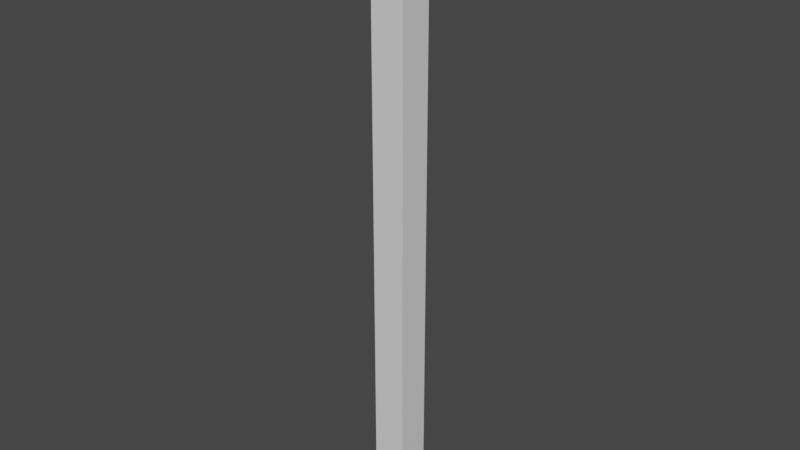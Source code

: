 # Source: longrectangle.blend  (saved by Blender 2.80.75; exported with 4.5.12 LTS)
import bpy
from mathutils import Matrix  # noqa: F401  (used for matrix-valued properties, if any)

bpy.ops.wm.read_factory_settings(use_empty=True)
scene = bpy.context.scene
scene.name = 'Scene'

# ---- collections
col_collection = bpy.data.collections.new('Collection'); scene.collection.children.link(col_collection)

# ---- materials (node trees are filled in below, after node groups)
mat_material = bpy.data.materials.new('Material')
mat_material.alpha_threshold = 0.0
mat_material.use_transparent_shadow = False
mat_material.line_color = (0.0, 0.0, 0.0, 1.0)

# ---- material node trees
mat_material.use_nodes = True; mat_material.node_tree.nodes.clear()
_N = mat_material.node_tree.nodes; _L = mat_material.node_tree.links
n0 = _N.new('ShaderNodeOutputMaterial'); n0.name = 'Material Output'; n0.location = (300, 300)
n1 = _N.new('ShaderNodeBsdfPrincipled'); n1.name = 'Principled BSDF'; n1.location = (10, 300)
n1.distribution = 'GGX'
n1.subsurface_method = 'BURLEY'
n1.inputs[2].default_value = 0.4
n1.inputs[3].default_value = 1.45
n1.inputs[27].default_value = (0.0, 0.0, 0.0, 1.0)
n1.inputs[28].default_value = 1.0
_L.new(n1.outputs[0], n0.inputs[0])
n0.is_active_output = True

# ---- world
world_world = bpy.data.worlds.new('World'); scene.world = world_world
world_world.use_nodes = True; world_world.node_tree.nodes.clear()
_N = world_world.node_tree.nodes; _L = world_world.node_tree.links
n0 = _N.new('ShaderNodeOutputWorld'); n0.name = 'World Output'; n0.location = (300, 300)
n1 = _N.new('ShaderNodeBackground'); n1.name = 'Background'; n1.location = (10, 300)
n1.inputs[0].default_value = (0.05088, 0.05088, 0.05088, 1.0)
_L.new(n1.outputs[0], n0.inputs[0])
n0.is_active_output = True
world_world.color = (0.05088, 0.05088, 0.05088)
world_world.use_sun_shadow = False
world_world.sun_shadow_jitter_overblur = 0.0

# ---- meshes
me_cube = bpy.data.meshes.new('Cube')
me_cube.from_pydata([(1.0, 1.0, 18.34), (1.0, 1.0, -18.34), (1.0, -1.0, 18.34), (1.0, -1.0, -18.34), (-1.0, 1.0, 18.34), (-1.0, 1.0, -18.34), (-1.0, -1.0, 18.34), (-1.0, -1.0, -18.34), (1.0, 1.0, 17.78), (1.0, 1.0, 17.21), (1.0, 1.0, 16.65), (1.0, 1.0, 16.08), (1.0, 1.0, 15.52), (1.0, 1.0, 14.95), (1.0, 1.0, 14.39), (1.0, 1.0, 13.83), (1.0, 1.0, 13.26), (1.0, 1.0, 12.7), (1.0, 1.0, 12.13), (1.0, 1.0, 11.57), (1.0, 1.0, 11.0), (1.0, 1.0, 10.44), (1.0, 1.0, 9.875), (1.0, 1.0, 9.311), (1.0, 1.0, 8.747), (1.0, 1.0, 8.182), (1.0, 1.0, 7.618), (1.0, 1.0, 7.054), (1.0, 1.0, 6.489), (1.0, 1.0, 5.925), (1.0, 1.0, 5.361), (1.0, 1.0, 4.797), (1.0, 1.0, 4.232), (1.0, 1.0, 3.668), (1.0, 1.0, 3.104), (1.0, 1.0, 2.539), (1.0, 1.0, 1.975), (1.0, 1.0, 1.411), (1.0, 1.0, 0.8464), (1.0, 1.0, 0.2821), (1.0, 1.0, -0.2821), (1.0, 1.0, -0.8464), (1.0, 1.0, -1.411), (1.0, 1.0, -1.975), (1.0, 1.0, -2.539), (1.0, 1.0, -3.104), (1.0, 1.0, -3.668), (1.0, 1.0, -4.232), (1.0, 1.0, -4.797), (1.0, 1.0, -5.361), (1.0, 1.0, -5.925), (1.0, 1.0, -6.489), (1.0, 1.0, -7.054), (1.0, 1.0, -7.618), (1.0, 1.0, -8.182), (1.0, 1.0, -8.747), (1.0, 1.0, -9.311), (1.0, 1.0, -9.875), (1.0, 1.0, -10.44), (1.0, 1.0, -11.0), (1.0, 1.0, -11.57), (1.0, 1.0, -12.13), (1.0, 1.0, -12.7), (1.0, 1.0, -13.26), (1.0, 1.0, -13.83), (1.0, 1.0, -14.39), (1.0, 1.0, -14.95), (1.0, 1.0, -15.52), (1.0, 1.0, -16.08), (1.0, 1.0, -16.65), (1.0, 1.0, -17.21), (1.0, 1.0, -17.78), (-1.0, -1.0, -17.78), (-1.0, -1.0, -17.21), (-1.0, -1.0, -16.65), (-1.0, -1.0, -16.08), (-1.0, -1.0, -15.52), (-1.0, -1.0, -14.95), (-1.0, -1.0, -14.39), (-1.0, -1.0, -13.83), (-1.0, -1.0, -13.26), (-1.0, -1.0, -12.7), (-1.0, -1.0, -12.13), (-1.0, -1.0, -11.57), (-1.0, -1.0, -11.0), (-1.0, -1.0, -10.44), (-1.0, -1.0, -9.875), (-1.0, -1.0, -9.311), (-1.0, -1.0, -8.747), (-1.0, -1.0, -8.182), (-1.0, -1.0, -7.618), (-1.0, -1.0, -7.054), (-1.0, -1.0, -6.489), (-1.0, -1.0, -5.925), (-1.0, -1.0, -5.361), (-1.0, -1.0, -4.797), (-1.0, -1.0, -4.232), (-1.0, -1.0, -3.668), (-1.0, -1.0, -3.104), (-1.0, -1.0, -2.539), (-1.0, -1.0, -1.975), (-1.0, -1.0, -1.411), (-1.0, -1.0, -0.8464), (-1.0, -1.0, -0.2821), (-1.0, -1.0, 0.2821), (-1.0, -1.0, 0.8464), (-1.0, -1.0, 1.411), (-1.0, -1.0, 1.975), (-1.0, -1.0, 2.539), (-1.0, -1.0, 3.104), (-1.0, -1.0, 3.668), (-1.0, -1.0, 4.232), (-1.0, -1.0, 4.797), (-1.0, -1.0, 5.361), (-1.0, -1.0, 5.925), (-1.0, -1.0, 6.489), (-1.0, -1.0, 7.054), (-1.0, -1.0, 7.618), (-1.0, -1.0, 8.182), (-1.0, -1.0, 8.747), (-1.0, -1.0, 9.311), (-1.0, -1.0, 9.875), (-1.0, -1.0, 10.44), (-1.0, -1.0, 11.0), (-1.0, -1.0, 11.57), (-1.0, -1.0, 12.13), (-1.0, -1.0, 12.7), (-1.0, -1.0, 13.26), (-1.0, -1.0, 13.83), (-1.0, -1.0, 14.39), (-1.0, -1.0, 14.95), (-1.0, -1.0, 15.52), (-1.0, -1.0, 16.08), (-1.0, -1.0, 16.65), (-1.0, -1.0, 17.21), (-1.0, -1.0, 17.78), (1.0, -1.0, 17.78), (1.0, -1.0, 17.21), (1.0, -1.0, 16.65), (1.0, -1.0, 16.08), (1.0, -1.0, 15.52), (1.0, -1.0, 14.95), (1.0, -1.0, 14.39), (1.0, -1.0, 13.83), (1.0, -1.0, 13.26), (1.0, -1.0, 12.7), (1.0, -1.0, 12.13), (1.0, -1.0, 11.57), (1.0, -1.0, 11.0), (1.0, -1.0, 10.44), (1.0, -1.0, 9.875), (1.0, -1.0, 9.311), (1.0, -1.0, 8.747), (1.0, -1.0, 8.182), (1.0, -1.0, 7.618), (1.0, -1.0, 7.054), (1.0, -1.0, 6.489), (1.0, -1.0, 5.925), (1.0, -1.0, 5.361), (1.0, -1.0, 4.797), (1.0, -1.0, 4.232), (1.0, -1.0, 3.668), (1.0, -1.0, 3.104), (1.0, -1.0, 2.539), (1.0, -1.0, 1.975), (1.0, -1.0, 1.411), (1.0, -1.0, 0.8464), (1.0, -1.0, 0.2821), (1.0, -1.0, -0.2821), (1.0, -1.0, -0.8464), (1.0, -1.0, -1.411), (1.0, -1.0, -1.975), (1.0, -1.0, -2.539), (1.0, -1.0, -3.104), (1.0, -1.0, -3.668), (1.0, -1.0, -4.232), (1.0, -1.0, -4.797), (1.0, -1.0, -5.361), (1.0, -1.0, -5.925), (1.0, -1.0, -6.489), (1.0, -1.0, -7.054), (1.0, -1.0, -7.618), (1.0, -1.0, -8.182), (1.0, -1.0, -8.747), (1.0, -1.0, -9.311), (1.0, -1.0, -9.875), (1.0, -1.0, -10.44), (1.0, -1.0, -11.0), (1.0, -1.0, -11.57), (1.0, -1.0, -12.13), (1.0, -1.0, -12.7), (1.0, -1.0, -13.26), (1.0, -1.0, -13.83), (1.0, -1.0, -14.39), (1.0, -1.0, -14.95), (1.0, -1.0, -15.52), (1.0, -1.0, -16.08), (1.0, -1.0, -16.65), (1.0, -1.0, -17.21), (1.0, -1.0, -17.78), (-1.0, 1.0, 17.78), (-1.0, 1.0, 17.21), (-1.0, 1.0, 16.65), (-1.0, 1.0, 16.08), (-1.0, 1.0, 15.52), (-1.0, 1.0, 14.95), (-1.0, 1.0, 14.39), (-1.0, 1.0, 13.83), (-1.0, 1.0, 13.26), (-1.0, 1.0, 12.7), (-1.0, 1.0, 12.13), (-1.0, 1.0, 11.57), (-1.0, 1.0, 11.0), (-1.0, 1.0, 10.44), (-1.0, 1.0, 9.875), (-1.0, 1.0, 9.311), (-1.0, 1.0, 8.747), (-1.0, 1.0, 8.182), (-1.0, 1.0, 7.618), (-1.0, 1.0, 7.054), (-1.0, 1.0, 6.489), (-1.0, 1.0, 5.925), (-1.0, 1.0, 5.361), (-1.0, 1.0, 4.797), (-1.0, 1.0, 4.232), (-1.0, 1.0, 3.668), (-1.0, 1.0, 3.104), (-1.0, 1.0, 2.539), (-1.0, 1.0, 1.975), (-1.0, 1.0, 1.411), (-1.0, 1.0, 0.8464), (-1.0, 1.0, 0.2821), (-1.0, 1.0, -0.2821), (-1.0, 1.0, -0.8464), (-1.0, 1.0, -1.411), (-1.0, 1.0, -1.975), (-1.0, 1.0, -2.539), (-1.0, 1.0, -3.104), (-1.0, 1.0, -3.668), (-1.0, 1.0, -4.232), (-1.0, 1.0, -4.797), (-1.0, 1.0, -5.361), (-1.0, 1.0, -5.925), (-1.0, 1.0, -6.489), (-1.0, 1.0, -7.054), (-1.0, 1.0, -7.618), (-1.0, 1.0, -8.182), (-1.0, 1.0, -8.747), (-1.0, 1.0, -9.311), (-1.0, 1.0, -9.875), (-1.0, 1.0, -10.44), (-1.0, 1.0, -11.0), (-1.0, 1.0, -11.57), (-1.0, 1.0, -12.13), (-1.0, 1.0, -12.7), (-1.0, 1.0, -13.26), (-1.0, 1.0, -13.83), (-1.0, 1.0, -14.39), (-1.0, 1.0, -14.95), (-1.0, 1.0, -15.52), (-1.0, 1.0, -16.08), (-1.0, 1.0, -16.65), (-1.0, 1.0, -17.21), (-1.0, 1.0, -17.78), (-1.0, 0.0, -18.34), (1.0, 0.0, 18.34), (-1.0, 0.0, 18.34), (1.0, 0.0, -18.34), (1.0, 0.0, -17.78), (1.0, 0.0, -17.21), (1.0, 0.0, -16.65), (1.0, 0.0, -16.08), (1.0, 0.0, -15.52), (1.0, 0.0, -14.95), (1.0, 0.0, -14.39), (1.0, 0.0, -13.83), (1.0, 0.0, -13.26), (1.0, 0.0, -12.7), (1.0, 0.0, -12.13), (1.0, 0.0, -11.57), (1.0, 0.0, -11.0), (1.0, 0.0, -10.44), (1.0, 0.0, -9.875), (1.0, 0.0, -9.311), (1.0, 0.0, -8.747), (1.0, 0.0, -8.182), (1.0, 0.0, -7.618), (1.0, 0.0, -7.054), (1.0, 0.0, -6.489), (1.0, 0.0, -5.925), (1.0, 0.0, -5.361), (1.0, 0.0, -4.797), (1.0, 0.0, -4.232), (1.0, 0.0, -3.668), (1.0, 0.0, -3.104), (1.0, 0.0, -2.539), (1.0, 0.0, -1.975), (1.0, 0.0, -1.411), (1.0, 0.0, -0.8464), (1.0, 0.0, -0.2821), (1.0, 0.0, 0.2821), (1.0, 0.0, 0.8464), (1.0, 0.0, 1.411), (1.0, 0.0, 1.975), (1.0, 0.0, 2.539), (1.0, 0.0, 3.104), (1.0, 0.0, 3.668), (1.0, 0.0, 4.232), (1.0, 0.0, 4.797), (1.0, 0.0, 5.361), (1.0, 0.0, 5.925), (1.0, 0.0, 6.489), (1.0, 0.0, 7.054), (1.0, 0.0, 7.618), (1.0, 0.0, 8.182), (1.0, 0.0, 8.747), (1.0, 0.0, 9.311), (1.0, 0.0, 9.875), (1.0, 0.0, 10.44), (1.0, 0.0, 11.0), (1.0, 0.0, 11.57), (1.0, 0.0, 12.13), (1.0, 0.0, 12.7), (1.0, 0.0, 13.26), (1.0, 0.0, 13.83), (1.0, 0.0, 14.39), (1.0, 0.0, 14.95), (1.0, 0.0, 15.52), (1.0, 0.0, 16.08), (1.0, 0.0, 16.65), (1.0, 0.0, 17.21), (1.0, 0.0, 17.78), (-1.0, 0.0, -17.78), (-1.0, 0.0, -17.21), (-1.0, 0.0, -16.65), (-1.0, 0.0, -16.08), (-1.0, 0.0, -15.52), (-1.0, 0.0, -14.95), (-1.0, 0.0, -14.39), (-1.0, 0.0, -13.83), (-1.0, 0.0, -13.26), (-1.0, 0.0, -12.7), (-1.0, 0.0, -12.13), (-1.0, 0.0, -11.57), (-1.0, 0.0, -11.0), (-1.0, 0.0, -10.44), (-1.0, 0.0, -9.875), (-1.0, 0.0, -9.311), (-1.0, 0.0, -8.747), (-1.0, 0.0, -8.182), (-1.0, 0.0, -7.618), (-1.0, 0.0, -7.054), (-1.0, 0.0, -6.489), (-1.0, 0.0, -5.925), (-1.0, 0.0, -5.361), (-1.0, 0.0, -4.797), (-1.0, 0.0, -4.232), (-1.0, 0.0, -3.668), (-1.0, 0.0, -3.104), (-1.0, 0.0, -2.539), (-1.0, 0.0, -1.975), (-1.0, 0.0, -1.411), (-1.0, 0.0, -0.8464), (-1.0, 0.0, -0.2821), (-1.0, 0.0, 0.2821), (-1.0, 0.0, 0.8464), (-1.0, 0.0, 1.411), (-1.0, 0.0, 1.975), (-1.0, 0.0, 2.539), (-1.0, 0.0, 3.104), (-1.0, 0.0, 3.668), (-1.0, 0.0, 4.232), (-1.0, 0.0, 4.797), (-1.0, 0.0, 5.361), (-1.0, 0.0, 5.925), (-1.0, 0.0, 6.489), (-1.0, 0.0, 7.054), (-1.0, 0.0, 7.618), (-1.0, 0.0, 8.182), (-1.0, 0.0, 8.747), (-1.0, 0.0, 9.311), (-1.0, 0.0, 9.875), (-1.0, 0.0, 10.44), (-1.0, 0.0, 11.0), (-1.0, 0.0, 11.57), (-1.0, 0.0, 12.13), (-1.0, 0.0, 12.7), (-1.0, 0.0, 13.26), (-1.0, 0.0, 13.83), (-1.0, 0.0, 14.39), (-1.0, 0.0, 14.95), (-1.0, 0.0, 15.52), (-1.0, 0.0, 16.08), (-1.0, 0.0, 16.65), (-1.0, 0.0, 17.21), (-1.0, 0.0, 17.78)], [], [(265, 266, 6, 2), (136, 2, 6, 135), (395, 266, 4, 200), (264, 267, 3, 7), (331, 265, 2, 136), (200, 4, 0, 8), (5, 263, 71, 1), (263, 262, 70, 71), (262, 261, 69, 70), (261, 260, 68, 69), (260, 259, 67, 68), (259, 258, 66, 67), (258, 257, 65, 66), (257, 256, 64, 65), (256, 255, 63, 64), (255, 254, 62, 63), (254, 253, 61, 62), (253, 252, 60, 61), (252, 251, 59, 60), (251, 250, 58, 59), (250, 249, 57, 58), (249, 248, 56, 57), (248, 247, 55, 56), (247, 246, 54, 55), (246, 245, 53, 54), (245, 244, 52, 53), (244, 243, 51, 52), (243, 242, 50, 51), (242, 241, 49, 50), (241, 240, 48, 49), (240, 239, 47, 48), (239, 238, 46, 47), (238, 237, 45, 46), (237, 236, 44, 45), (236, 235, 43, 44), (235, 234, 42, 43), (234, 233, 41, 42), (233, 232, 40, 41), (232, 231, 39, 40), (231, 230, 38, 39), (230, 229, 37, 38), (229, 228, 36, 37), (228, 227, 35, 36), (227, 226, 34, 35), (226, 225, 33, 34), (225, 224, 32, 33), (224, 223, 31, 32), (223, 222, 30, 31), (222, 221, 29, 30), (221, 220, 28, 29), (220, 219, 27, 28), (219, 218, 26, 27), (218, 217, 25, 26), (217, 216, 24, 25), (216, 215, 23, 24), (215, 214, 22, 23), (214, 213, 21, 22), (213, 212, 20, 21), (212, 211, 19, 20), (211, 210, 18, 19), (210, 209, 17, 18), (209, 208, 16, 17), (208, 207, 15, 16), (207, 206, 14, 15), (206, 205, 13, 14), (205, 204, 12, 13), (204, 203, 11, 12), (203, 202, 10, 11), (202, 201, 9, 10), (201, 200, 8, 9), (267, 268, 199, 3), (268, 269, 198, 199), (269, 270, 197, 198), (270, 271, 196, 197), (271, 272, 195, 196), (272, 273, 194, 195), (273, 274, 193, 194), (274, 275, 192, 193), (275, 276, 191, 192), (276, 277, 190, 191), (277, 278, 189, 190), (278, 279, 188, 189), (279, 280, 187, 188), (280, 281, 186, 187), (281, 282, 185, 186), (282, 283, 184, 185), (283, 284, 183, 184), (284, 285, 182, 183), (285, 286, 181, 182), (286, 287, 180, 181), (287, 288, 179, 180), (288, 289, 178, 179), (289, 290, 177, 178), (290, 291, 176, 177), (291, 292, 175, 176), (292, 293, 174, 175), (293, 294, 173, 174), (294, 295, 172, 173), (295, 296, 171, 172), (296, 297, 170, 171), (297, 298, 169, 170), (298, 299, 168, 169), (299, 300, 167, 168), (300, 301, 166, 167), (301, 302, 165, 166), (302, 303, 164, 165), (303, 304, 163, 164), (304, 305, 162, 163), (305, 306, 161, 162), (306, 307, 160, 161), (307, 308, 159, 160), (308, 309, 158, 159), (309, 310, 157, 158), (310, 311, 156, 157), (311, 312, 155, 156), (312, 313, 154, 155), (313, 314, 153, 154), (314, 315, 152, 153), (315, 316, 151, 152), (316, 317, 150, 151), (317, 318, 149, 150), (318, 319, 148, 149), (319, 320, 147, 148), (320, 321, 146, 147), (321, 322, 145, 146), (322, 323, 144, 145), (323, 324, 143, 144), (324, 325, 142, 143), (325, 326, 141, 142), (326, 327, 140, 141), (327, 328, 139, 140), (328, 329, 138, 139), (329, 330, 137, 138), (330, 331, 136, 137), (264, 332, 263, 5), (332, 333, 262, 263), (333, 334, 261, 262), (334, 335, 260, 261), (335, 336, 259, 260), (336, 337, 258, 259), (337, 338, 257, 258), (338, 339, 256, 257), (339, 340, 255, 256), (340, 341, 254, 255), (341, 342, 253, 254), (342, 343, 252, 253), (343, 344, 251, 252), (344, 345, 250, 251), (345, 346, 249, 250), (346, 347, 248, 249), (347, 348, 247, 248), (348, 349, 246, 247), (349, 350, 245, 246), (350, 351, 244, 245), (351, 352, 243, 244), (352, 353, 242, 243), (353, 354, 241, 242), (354, 355, 240, 241), (355, 356, 239, 240), (356, 357, 238, 239), (357, 358, 237, 238), (358, 359, 236, 237), (359, 360, 235, 236), (360, 361, 234, 235), (361, 362, 233, 234), (362, 363, 232, 233), (363, 364, 231, 232), (364, 365, 230, 231), (365, 366, 229, 230), (366, 367, 228, 229), (367, 368, 227, 228), (368, 369, 226, 227), (369, 370, 225, 226), (370, 371, 224, 225), (371, 372, 223, 224), (372, 373, 222, 223), (373, 374, 221, 222), (374, 375, 220, 221), (375, 376, 219, 220), (376, 377, 218, 219), (377, 378, 217, 218), (378, 379, 216, 217), (379, 380, 215, 216), (380, 381, 214, 215), (381, 382, 213, 214), (382, 383, 212, 213), (383, 384, 211, 212), (384, 385, 210, 211), (385, 386, 209, 210), (386, 387, 208, 209), (387, 388, 207, 208), (388, 389, 206, 207), (389, 390, 205, 206), (390, 391, 204, 205), (391, 392, 203, 204), (392, 393, 202, 203), (393, 394, 201, 202), (394, 395, 200, 201), (3, 199, 72, 7), (199, 198, 73, 72), (198, 197, 74, 73), (197, 196, 75, 74), (196, 195, 76, 75), (195, 194, 77, 76), (194, 193, 78, 77), (193, 192, 79, 78), (192, 191, 80, 79), (191, 190, 81, 80), (190, 189, 82, 81), (189, 188, 83, 82), (188, 187, 84, 83), (187, 186, 85, 84), (186, 185, 86, 85), (185, 184, 87, 86), (184, 183, 88, 87), (183, 182, 89, 88), (182, 181, 90, 89), (181, 180, 91, 90), (180, 179, 92, 91), (179, 178, 93, 92), (178, 177, 94, 93), (177, 176, 95, 94), (176, 175, 96, 95), (175, 174, 97, 96), (174, 173, 98, 97), (173, 172, 99, 98), (172, 171, 100, 99), (171, 170, 101, 100), (170, 169, 102, 101), (169, 168, 103, 102), (168, 167, 104, 103), (167, 166, 105, 104), (166, 165, 106, 105), (165, 164, 107, 106), (164, 163, 108, 107), (163, 162, 109, 108), (162, 161, 110, 109), (161, 160, 111, 110), (160, 159, 112, 111), (159, 158, 113, 112), (158, 157, 114, 113), (157, 156, 115, 114), (156, 155, 116, 115), (155, 154, 117, 116), (154, 153, 118, 117), (153, 152, 119, 118), (152, 151, 120, 119), (151, 150, 121, 120), (150, 149, 122, 121), (149, 148, 123, 122), (148, 147, 124, 123), (147, 146, 125, 124), (146, 145, 126, 125), (145, 144, 127, 126), (144, 143, 128, 127), (143, 142, 129, 128), (142, 141, 130, 129), (141, 140, 131, 130), (140, 139, 132, 131), (139, 138, 133, 132), (138, 137, 134, 133), (137, 136, 135, 134), (134, 135, 395, 394), (133, 134, 394, 393), (132, 133, 393, 392), (131, 132, 392, 391), (130, 131, 391, 390), (129, 130, 390, 389), (128, 129, 389, 388), (127, 128, 388, 387), (126, 127, 387, 386), (125, 126, 386, 385), (124, 125, 385, 384), (123, 124, 384, 383), (122, 123, 383, 382), (121, 122, 382, 381), (120, 121, 381, 380), (119, 120, 380, 379), (118, 119, 379, 378), (117, 118, 378, 377), (116, 117, 377, 376), (115, 116, 376, 375), (114, 115, 375, 374), (113, 114, 374, 373), (112, 113, 373, 372), (111, 112, 372, 371), (110, 111, 371, 370), (109, 110, 370, 369), (108, 109, 369, 368), (107, 108, 368, 367), (106, 107, 367, 366), (105, 106, 366, 365), (104, 105, 365, 364), (103, 104, 364, 363), (102, 103, 363, 362), (101, 102, 362, 361), (100, 101, 361, 360), (99, 100, 360, 359), (98, 99, 359, 358), (97, 98, 358, 357), (96, 97, 357, 356), (95, 96, 356, 355), (94, 95, 355, 354), (93, 94, 354, 353), (92, 93, 353, 352), (91, 92, 352, 351), (90, 91, 351, 350), (89, 90, 350, 349), (88, 89, 349, 348), (87, 88, 348, 347), (86, 87, 347, 346), (85, 86, 346, 345), (84, 85, 345, 344), (83, 84, 344, 343), (82, 83, 343, 342), (81, 82, 342, 341), (80, 81, 341, 340), (79, 80, 340, 339), (78, 79, 339, 338), (77, 78, 338, 337), (76, 77, 337, 336), (75, 76, 336, 335), (74, 75, 335, 334), (73, 74, 334, 333), (72, 73, 333, 332), (7, 72, 332, 264), (9, 8, 331, 330), (10, 9, 330, 329), (11, 10, 329, 328), (12, 11, 328, 327), (13, 12, 327, 326), (14, 13, 326, 325), (15, 14, 325, 324), (16, 15, 324, 323), (17, 16, 323, 322), (18, 17, 322, 321), (19, 18, 321, 320), (20, 19, 320, 319), (21, 20, 319, 318), (22, 21, 318, 317), (23, 22, 317, 316), (24, 23, 316, 315), (25, 24, 315, 314), (26, 25, 314, 313), (27, 26, 313, 312), (28, 27, 312, 311), (29, 28, 311, 310), (30, 29, 310, 309), (31, 30, 309, 308), (32, 31, 308, 307), (33, 32, 307, 306), (34, 33, 306, 305), (35, 34, 305, 304), (36, 35, 304, 303), (37, 36, 303, 302), (38, 37, 302, 301), (39, 38, 301, 300), (40, 39, 300, 299), (41, 40, 299, 298), (42, 41, 298, 297), (43, 42, 297, 296), (44, 43, 296, 295), (45, 44, 295, 294), (46, 45, 294, 293), (47, 46, 293, 292), (48, 47, 292, 291), (49, 48, 291, 290), (50, 49, 290, 289), (51, 50, 289, 288), (52, 51, 288, 287), (53, 52, 287, 286), (54, 53, 286, 285), (55, 54, 285, 284), (56, 55, 284, 283), (57, 56, 283, 282), (58, 57, 282, 281), (59, 58, 281, 280), (60, 59, 280, 279), (61, 60, 279, 278), (62, 61, 278, 277), (63, 62, 277, 276), (64, 63, 276, 275), (65, 64, 275, 274), (66, 65, 274, 273), (67, 66, 273, 272), (68, 67, 272, 271), (69, 68, 271, 270), (70, 69, 270, 269), (71, 70, 269, 268), (1, 71, 268, 267), (8, 0, 265, 331), (5, 1, 267, 264), (135, 6, 266, 395), (0, 4, 266, 265)])
_uv = me_cube.uv_layers.new(name='UVMap')
_uv.uv.foreach_set('vector', [0.375, 0.125, 0.625, 0.125, 0.625, 0.25, 0.375, 0.25, 0.6212, 0.25, 0.625, 0.25, 0.625, 0.5, 0.6212, 0.5, 0.6212, 0.625, 0.625, 0.625, 0.625, 0.75, 0.6212, 0.75, 0.375, 0.875, 0.625, 0.875, 0.625, 1.0, 0.375, 1.0, 0.3712, 0.625, 0.375, 0.625, 0.375, 0.75, 0.3712, 0.75, 0.8712, 0.5, 0.875, 0.5, 0.875, 0.75, 0.8712, 0.75, 0.625, 0.5, 0.6288, 0.5, 0.6288, 0.75, 0.625, 0.75, 0.6288, 0.5, 0.6327, 0.5, 0.6327, 0.75, 0.6288, 0.75, 0.6327, 0.5, 0.6365, 0.5, 0.6365, 0.75, 0.6327, 0.75, 0.6365, 0.5, 0.6404, 0.5, 0.6404, 0.75, 0.6365, 0.75, 0.6404, 0.5, 0.6442, 0.5, 0.6442, 0.75, 0.6404, 0.75, 0.6442, 0.5, 0.6481, 0.5, 0.6481, 0.75, 0.6442, 0.75, 0.6481, 0.5, 0.6519, 0.5, 0.6519, 0.75, 0.6481, 0.75, 0.6519, 0.5, 0.6558, 0.5, 0.6558, 0.75, 0.6519, 0.75, 0.6558, 0.5, 0.6596, 0.5, 0.6596, 0.75, 0.6558, 0.75, 0.6596, 0.5, 0.6635, 0.5, 0.6635, 0.75, 0.6596, 0.75, 0.6635, 0.5, 0.6673, 0.5, 0.6673, 0.75, 0.6635, 0.75, 0.6673, 0.5, 0.6712, 0.5, 0.6712, 0.75, 0.6673, 0.75, 0.6712, 0.5, 0.675, 0.5, 0.675, 0.75, 0.6712, 0.75, 0.675, 0.5, 0.6788, 0.5, 0.6788, 0.75, 0.675, 0.75, 0.6788, 0.5, 0.6827, 0.5, 0.6827, 0.75, 0.6788, 0.75, 0.6827, 0.5, 0.6865, 0.5, 0.6865, 0.75, 0.6827, 0.75, 0.6865, 0.5, 0.6904, 0.5, 0.6904, 0.75, 0.6865, 0.75, 0.6904, 0.5, 0.6942, 0.5, 0.6942, 0.75, 0.6904, 0.75, 0.6942, 0.5, 0.6981, 0.5, 0.6981, 0.75, 0.6942, 0.75, 0.6981, 0.5, 0.7019, 0.5, 0.7019, 0.75, 0.6981, 0.75, 0.7019, 0.5, 0.7058, 0.5, 0.7058, 0.75, 0.7019, 0.75, 0.7058, 0.5, 0.7096, 0.5, 0.7096, 0.75, 0.7058, 0.75, 0.7096, 0.5, 0.7135, 0.5, 0.7135, 0.75, 0.7096, 0.75, 0.7135, 0.5, 0.7173, 0.5, 0.7173, 0.75, 0.7135, 0.75, 0.7173, 0.5, 0.7212, 0.5, 0.7212, 0.75, 0.7173, 0.75, 0.7212, 0.5, 0.725, 0.5, 0.725, 0.75, 0.7212, 0.75, 0.725, 0.5, 0.7288, 0.5, 0.7288, 0.75, 0.725, 0.75, 0.7288, 0.5, 0.7327, 0.5, 0.7327, 0.75, 0.7288, 0.75, 0.7327, 0.5, 0.7365, 0.5, 0.7365, 0.75, 0.7327, 0.75, 0.7365, 0.5, 0.7404, 0.5, 0.7404, 0.75, 0.7365, 0.75, 0.7404, 0.5, 0.7442, 0.5, 0.7442, 0.75, 0.7404, 0.75, 0.7442, 0.5, 0.7481, 0.5, 0.7481, 0.75, 0.7442, 0.75, 0.7481, 0.5, 0.7519, 0.5, 0.7519, 0.75, 0.7481, 0.75, 0.7519, 0.5, 0.7558, 0.5, 0.7558, 0.75, 0.7519, 0.75, 0.7558, 0.5, 0.7596, 0.5, 0.7596, 0.75, 0.7558, 0.75, 0.7596, 0.5, 0.7635, 0.5, 0.7635, 0.75, 0.7596, 0.75, 0.7635, 0.5, 0.7673, 0.5, 0.7673, 0.75, 0.7635, 0.75, 0.7673, 0.5, 0.7712, 0.5, 0.7712, 0.75, 0.7673, 0.75, 0.7712, 0.5, 0.775, 0.5, 0.775, 0.75, 0.7712, 0.75, 0.775, 0.5, 0.7788, 0.5, 0.7788, 0.75, 0.775, 0.75, 0.7788, 0.5, 0.7827, 0.5, 0.7827, 0.75, 0.7788, 0.75, 0.7827, 0.5, 0.7865, 0.5, 0.7865, 0.75, 0.7827, 0.75, 0.7865, 0.5, 0.7904, 0.5, 0.7904, 0.75, 0.7865, 0.75, 0.7904, 0.5, 0.7942, 0.5, 0.7942, 0.75, 0.7904, 0.75, 0.7942, 0.5, 0.7981, 0.5, 0.7981, 0.75, 0.7942, 0.75, 0.7981, 0.5, 0.8019, 0.5, 0.8019, 0.75, 0.7981, 0.75, 0.8019, 0.5, 0.8058, 0.5, 0.8058, 0.75, 0.8019, 0.75, 0.8058, 0.5, 0.8096, 0.5, 0.8096, 0.75, 0.8058, 0.75, 0.8096, 0.5, 0.8135, 0.5, 0.8135, 0.75, 0.8096, 0.75, 0.8135, 0.5, 0.8173, 0.5, 0.8173, 0.75, 0.8135, 0.75, 0.8173, 0.5, 0.8212, 0.5, 0.8212, 0.75, 0.8173, 0.75, 0.8212, 0.5, 0.825, 0.5, 0.825, 0.75, 0.8212, 0.75, 0.825, 0.5, 0.8288, 0.5, 0.8288, 0.75, 0.825, 0.75, 0.8288, 0.5, 0.8327, 0.5, 0.8327, 0.75, 0.8288, 0.75, 0.8327, 0.5, 0.8365, 0.5, 0.8365, 0.75, 0.8327, 0.75, 0.8365, 0.5, 0.8404, 0.5, 0.8404, 0.75, 0.8365, 0.75, 0.8404, 0.5, 0.8442, 0.5, 0.8442, 0.75, 0.8404, 0.75, 0.8442, 0.5, 0.8481, 0.5, 0.8481, 0.75, 0.8442, 0.75, 0.8481, 0.5, 0.8519, 0.5, 0.8519, 0.75, 0.8481, 0.75, 0.8519, 0.5, 0.8558, 0.5, 0.8558, 0.75, 0.8519, 0.75, 0.8558, 0.5, 0.8596, 0.5, 0.8596, 0.75, 0.8558, 0.75, 0.8596, 0.5, 0.8635, 0.5, 0.8635, 0.75, 0.8596, 0.75, 0.8635, 0.5, 0.8673, 0.5, 0.8673, 0.75, 0.8635, 0.75, 0.8673, 0.5, 0.8712, 0.5, 0.8712, 0.75, 0.8673, 0.75, 0.125, 0.625, 0.1288, 0.625, 0.1288, 0.75, 0.125, 0.75, 0.1288, 0.625, 0.1327, 0.625, 0.1327, 0.75, 0.1288, 0.75, 0.1327, 0.625, 0.1365, 0.625, 0.1365, 0.75, 0.1327, 0.75, 0.1365, 0.625, 0.1404, 0.625, 0.1404, 0.75, 0.1365, 0.75, 0.1404, 0.625, 0.1442, 0.625, 0.1442, 0.75, 0.1404, 0.75, 0.1442, 0.625, 0.1481, 0.625, 0.1481, 0.75, 0.1442, 0.75, 0.1481, 0.625, 0.1519, 0.625, 0.1519, 0.75, 0.1481, 0.75, 0.1519, 0.625, 0.1558, 0.625, 0.1558, 0.75, 0.1519, 0.75, 0.1558, 0.625, 0.1596, 0.625, 0.1596, 0.75, 0.1558, 0.75, 0.1596, 0.625, 0.1635, 0.625, 0.1635, 0.75, 0.1596, 0.75, 0.1635, 0.625, 0.1673, 0.625, 0.1673, 0.75, 0.1635, 0.75, 0.1673, 0.625, 0.1712, 0.625, 0.1712, 0.75, 0.1673, 0.75, 0.1712, 0.625, 0.175, 0.625, 0.175, 0.75, 0.1712, 0.75, 0.175, 0.625, 0.1788, 0.625, 0.1788, 0.75, 0.175, 0.75, 0.1788, 0.625, 0.1827, 0.625, 0.1827, 0.75, 0.1788, 0.75, 0.1827, 0.625, 0.1865, 0.625, 0.1865, 0.75, 0.1827, 0.75, 0.1865, 0.625, 0.1904, 0.625, 0.1904, 0.75, 0.1865, 0.75, 0.1904, 0.625, 0.1942, 0.625, 0.1942, 0.75, 0.1904, 0.75, 0.1942, 0.625, 0.1981, 0.625, 0.1981, 0.75, 0.1942, 0.75, 0.1981, 0.625, 0.2019, 0.625, 0.2019, 0.75, 0.1981, 0.75, 0.2019, 0.625, 0.2058, 0.625, 0.2058, 0.75, 0.2019, 0.75, 0.2058, 0.625, 0.2096, 0.625, 0.2096, 0.75, 0.2058, 0.75, 0.2096, 0.625, 0.2135, 0.625, 0.2135, 0.75, 0.2096, 0.75, 0.2135, 0.625, 0.2173, 0.625, 0.2173, 0.75, 0.2135, 0.75, 0.2173, 0.625, 0.2212, 0.625, 0.2212, 0.75, 0.2173, 0.75, 0.2212, 0.625, 0.225, 0.625, 0.225, 0.75, 0.2212, 0.75, 0.225, 0.625, 0.2288, 0.625, 0.2288, 0.75, 0.225, 0.75, 0.2288, 0.625, 0.2327, 0.625, 0.2327, 0.75, 0.2288, 0.75, 0.2327, 0.625, 0.2365, 0.625, 0.2365, 0.75, 0.2327, 0.75, 0.2365, 0.625, 0.2404, 0.625, 0.2404, 0.75, 0.2365, 0.75, 0.2404, 0.625, 0.2442, 0.625, 0.2442, 0.75, 0.2404, 0.75, 0.2442, 0.625, 0.2481, 0.625, 0.2481, 0.75, 0.2442, 0.75, 0.2481, 0.625, 0.2519, 0.625, 0.2519, 0.75, 0.2481, 0.75, 0.2519, 0.625, 0.2558, 0.625, 0.2558, 0.75, 0.2519, 0.75, 0.2558, 0.625, 0.2596, 0.625, 0.2596, 0.75, 0.2558, 0.75, 0.2596, 0.625, 0.2635, 0.625, 0.2635, 0.75, 0.2596, 0.75, 0.2635, 0.625, 0.2673, 0.625, 0.2673, 0.75, 0.2635, 0.75, 0.2673, 0.625, 0.2712, 0.625, 0.2712, 0.75, 0.2673, 0.75, 0.2712, 0.625, 0.275, 0.625, 0.275, 0.75, 0.2712, 0.75, 0.275, 0.625, 0.2788, 0.625, 0.2788, 0.75, 0.275, 0.75, 0.2788, 0.625, 0.2827, 0.625, 0.2827, 0.75, 0.2788, 0.75, 0.2827, 0.625, 0.2865, 0.625, 0.2865, 0.75, 0.2827, 0.75, 0.2865, 0.625, 0.2904, 0.625, 0.2904, 0.75, 0.2865, 0.75, 0.2904, 0.625, 0.2942, 0.625, 0.2942, 0.75, 0.2904, 0.75, 0.2942, 0.625, 0.2981, 0.625, 0.2981, 0.75, 0.2942, 0.75, 0.2981, 0.625, 0.3019, 0.625, 0.3019, 0.75, 0.2981, 0.75, 0.3019, 0.625, 0.3058, 0.625, 0.3058, 0.75, 0.3019, 0.75, 0.3058, 0.625, 0.3096, 0.625, 0.3096, 0.75, 0.3058, 0.75, 0.3096, 0.625, 0.3135, 0.625, 0.3135, 0.75, 0.3096, 0.75, 0.3135, 0.625, 0.3173, 0.625, 0.3173, 0.75, 0.3135, 0.75, 0.3173, 0.625, 0.3212, 0.625, 0.3212, 0.75, 0.3173, 0.75, 0.3212, 0.625, 0.325, 0.625, 0.325, 0.75, 0.3212, 0.75, 0.325, 0.625, 0.3288, 0.625, 0.3288, 0.75, 0.325, 0.75, 0.3288, 0.625, 0.3327, 0.625, 0.3327, 0.75, 0.3288, 0.75, 0.3327, 0.625, 0.3365, 0.625, 0.3365, 0.75, 0.3327, 0.75, 0.3365, 0.625, 0.3404, 0.625, 0.3404, 0.75, 0.3365, 0.75, 0.3404, 0.625, 0.3442, 0.625, 0.3442, 0.75, 0.3404, 0.75, 0.3442, 0.625, 0.3481, 0.625, 0.3481, 0.75, 0.3442, 0.75, 0.3481, 0.625, 0.3519, 0.625, 0.3519, 0.75, 0.3481, 0.75, 0.3519, 0.625, 0.3558, 0.625, 0.3558, 0.75, 0.3519, 0.75, 0.3558, 0.625, 0.3596, 0.625, 0.3596, 0.75, 0.3558, 0.75, 0.3596, 0.625, 0.3635, 0.625, 0.3635, 0.75, 0.3596, 0.75, 0.3635, 0.625, 0.3673, 0.625, 0.3673, 0.75, 0.3635, 0.75, 0.3673, 0.625, 0.3712, 0.625, 0.3712, 0.75, 0.3673, 0.75, 0.375, 0.625, 0.3788, 0.625, 0.3788, 0.75, 0.375, 0.75, 0.3788, 0.625, 0.3827, 0.625, 0.3827, 0.75, 0.3788, 0.75, 0.3827, 0.625, 0.3865, 0.625, 0.3865, 0.75, 0.3827, 0.75, 0.3865, 0.625, 0.3904, 0.625, 0.3904, 0.75, 0.3865, 0.75, 0.3904, 0.625, 0.3942, 0.625, 0.3942, 0.75, 0.3904, 0.75, 0.3942, 0.625, 0.3981, 0.625, 0.3981, 0.75, 0.3942, 0.75, 0.3981, 0.625, 0.4019, 0.625, 0.4019, 0.75, 0.3981, 0.75, 0.4019, 0.625, 0.4058, 0.625, 0.4058, 0.75, 0.4019, 0.75, 0.4058, 0.625, 0.4096, 0.625, 0.4096, 0.75, 0.4058, 0.75, 0.4096, 0.625, 0.4135, 0.625, 0.4135, 0.75, 0.4096, 0.75, 0.4135, 0.625, 0.4173, 0.625, 0.4173, 0.75, 0.4135, 0.75, 0.4173, 0.625, 0.4212, 0.625, 0.4212, 0.75, 0.4173, 0.75, 0.4212, 0.625, 0.425, 0.625, 0.425, 0.75, 0.4212, 0.75, 0.425, 0.625, 0.4288, 0.625, 0.4288, 0.75, 0.425, 0.75, 0.4288, 0.625, 0.4327, 0.625, 0.4327, 0.75, 0.4288, 0.75, 0.4327, 0.625, 0.4365, 0.625, 0.4365, 0.75, 0.4327, 0.75, 0.4365, 0.625, 0.4404, 0.625, 0.4404, 0.75, 0.4365, 0.75, 0.4404, 0.625, 0.4442, 0.625, 0.4442, 0.75, 0.4404, 0.75, 0.4442, 0.625, 0.4481, 0.625, 0.4481, 0.75, 0.4442, 0.75, 0.4481, 0.625, 0.4519, 0.625, 0.4519, 0.75, 0.4481, 0.75, 0.4519, 0.625, 0.4558, 0.625, 0.4558, 0.75, 0.4519, 0.75, 0.4558, 0.625, 0.4596, 0.625, 0.4596, 0.75, 0.4558, 0.75, 0.4596, 0.625, 0.4635, 0.625, 0.4635, 0.75, 0.4596, 0.75, 0.4635, 0.625, 0.4673, 0.625, 0.4673, 0.75, 0.4635, 0.75, 0.4673, 0.625, 0.4712, 0.625, 0.4712, 0.75, 0.4673, 0.75, 0.4712, 0.625, 0.475, 0.625, 0.475, 0.75, 0.4712, 0.75, 0.475, 0.625, 0.4788, 0.625, 0.4788, 0.75, 0.475, 0.75, 0.4788, 0.625, 0.4827, 0.625, 0.4827, 0.75, 0.4788, 0.75, 0.4827, 0.625, 0.4865, 0.625, 0.4865, 0.75, 0.4827, 0.75, 0.4865, 0.625, 0.4904, 0.625, 0.4904, 0.75, 0.4865, 0.75, 0.4904, 0.625, 0.4942, 0.625, 0.4942, 0.75, 0.4904, 0.75, 0.4942, 0.625, 0.4981, 0.625, 0.4981, 0.75, 0.4942, 0.75, 0.4981, 0.625, 0.5019, 0.625, 0.5019, 0.75, 0.4981, 0.75, 0.5019, 0.625, 0.5058, 0.625, 0.5058, 0.75, 0.5019, 0.75, 0.5058, 0.625, 0.5096, 0.625, 0.5096, 0.75, 0.5058, 0.75, 0.5096, 0.625, 0.5135, 0.625, 0.5135, 0.75, 0.5096, 0.75, 0.5135, 0.625, 0.5173, 0.625, 0.5173, 0.75, 0.5135, 0.75, 0.5173, 0.625, 0.5212, 0.625, 0.5212, 0.75, 0.5173, 0.75, 0.5212, 0.625, 0.525, 0.625, 0.525, 0.75, 0.5212, 0.75, 0.525, 0.625, 0.5288, 0.625, 0.5288, 0.75, 0.525, 0.75, 0.5288, 0.625, 0.5327, 0.625, 0.5327, 0.75, 0.5288, 0.75, 0.5327, 0.625, 0.5365, 0.625, 0.5365, 0.75, 0.5327, 0.75, 0.5365, 0.625, 0.5404, 0.625, 0.5404, 0.75, 0.5365, 0.75, 0.5404, 0.625, 0.5442, 0.625, 0.5442, 0.75, 0.5404, 0.75, 0.5442, 0.625, 0.5481, 0.625, 0.5481, 0.75, 0.5442, 0.75, 0.5481, 0.625, 0.5519, 0.625, 0.5519, 0.75, 0.5481, 0.75, 0.5519, 0.625, 0.5558, 0.625, 0.5558, 0.75, 0.5519, 0.75, 0.5558, 0.625, 0.5596, 0.625, 0.5596, 0.75, 0.5558, 0.75, 0.5596, 0.625, 0.5635, 0.625, 0.5635, 0.75, 0.5596, 0.75, 0.5635, 0.625, 0.5673, 0.625, 0.5673, 0.75, 0.5635, 0.75, 0.5673, 0.625, 0.5712, 0.625, 0.5712, 0.75, 0.5673, 0.75, 0.5712, 0.625, 0.575, 0.625, 0.575, 0.75, 0.5712, 0.75, 0.575, 0.625, 0.5788, 0.625, 0.5788, 0.75, 0.575, 0.75, 0.5788, 0.625, 0.5827, 0.625, 0.5827, 0.75, 0.5788, 0.75, 0.5827, 0.625, 0.5865, 0.625, 0.5865, 0.75, 0.5827, 0.75, 0.5865, 0.625, 0.5904, 0.625, 0.5904, 0.75, 0.5865, 0.75, 0.5904, 0.625, 0.5942, 0.625, 0.5942, 0.75, 0.5904, 0.75, 0.5942, 0.625, 0.5981, 0.625, 0.5981, 0.75, 0.5942, 0.75, 0.5981, 0.625, 0.6019, 0.625, 0.6019, 0.75, 0.5981, 0.75, 0.6019, 0.625, 0.6058, 0.625, 0.6058, 0.75, 0.6019, 0.75, 0.6058, 0.625, 0.6096, 0.625, 0.6096, 0.75, 0.6058, 0.75, 0.6096, 0.625, 0.6135, 0.625, 0.6135, 0.75, 0.6096, 0.75, 0.6135, 0.625, 0.6173, 0.625, 0.6173, 0.75, 0.6135, 0.75, 0.6173, 0.625, 0.6212, 0.625, 0.6212, 0.75, 0.6173, 0.75, 0.375, 0.25, 0.3788, 0.25, 0.3788, 0.5, 0.375, 0.5, 0.3788, 0.25, 0.3827, 0.25, 0.3827, 0.5, 0.3788, 0.5, 0.3827, 0.25, 0.3865, 0.25, 0.3865, 0.5, 0.3827, 0.5, 0.3865, 0.25, 0.3904, 0.25, 0.3904, 0.5, 0.3865, 0.5, 0.3904, 0.25, 0.3942, 0.25, 0.3942, 0.5, 0.3904, 0.5, 0.3942, 0.25, 0.3981, 0.25, 0.3981, 0.5, 0.3942, 0.5, 0.3981, 0.25, 0.4019, 0.25, 0.4019, 0.5, 0.3981, 0.5, 0.4019, 0.25, 0.4058, 0.25, 0.4058, 0.5, 0.4019, 0.5, 0.4058, 0.25, 0.4096, 0.25, 0.4096, 0.5, 0.4058, 0.5, 0.4096, 0.25, 0.4135, 0.25, 0.4135, 0.5, 0.4096, 0.5, 0.4135, 0.25, 0.4173, 0.25, 0.4173, 0.5, 0.4135, 0.5, 0.4173, 0.25, 0.4212, 0.25, 0.4212, 0.5, 0.4173, 0.5, 0.4212, 0.25, 0.425, 0.25, 0.425, 0.5, 0.4212, 0.5, 0.425, 0.25, 0.4288, 0.25, 0.4288, 0.5, 0.425, 0.5, 0.4288, 0.25, 0.4327, 0.25, 0.4327, 0.5, 0.4288, 0.5, 0.4327, 0.25, 0.4365, 0.25, 0.4365, 0.5, 0.4327, 0.5, 0.4365, 0.25, 0.4404, 0.25, 0.4404, 0.5, 0.4365, 0.5, 0.4404, 0.25, 0.4442, 0.25, 0.4442, 0.5, 0.4404, 0.5, 0.4442, 0.25, 0.4481, 0.25, 0.4481, 0.5, 0.4442, 0.5, 0.4481, 0.25, 0.4519, 0.25, 0.4519, 0.5, 0.4481, 0.5, 0.4519, 0.25, 0.4558, 0.25, 0.4558, 0.5, 0.4519, 0.5, 0.4558, 0.25, 0.4596, 0.25, 0.4596, 0.5, 0.4558, 0.5, 0.4596, 0.25, 0.4635, 0.25, 0.4635, 0.5, 0.4596, 0.5, 0.4635, 0.25, 0.4673, 0.25, 0.4673, 0.5, 0.4635, 0.5, 0.4673, 0.25, 0.4712, 0.25, 0.4712, 0.5, 0.4673, 0.5, 0.4712, 0.25, 0.475, 0.25, 0.475, 0.5, 0.4712, 0.5, 0.475, 0.25, 0.4788, 0.25, 0.4788, 0.5, 0.475, 0.5, 0.4788, 0.25, 0.4827, 0.25, 0.4827, 0.5, 0.4788, 0.5, 0.4827, 0.25, 0.4865, 0.25, 0.4865, 0.5, 0.4827, 0.5, 0.4865, 0.25, 0.4904, 0.25, 0.4904, 0.5, 0.4865, 0.5, 0.4904, 0.25, 0.4942, 0.25, 0.4942, 0.5, 0.4904, 0.5, 0.4942, 0.25, 0.4981, 0.25, 0.4981, 0.5, 0.4942, 0.5, 0.4981, 0.25, 0.5019, 0.25, 0.5019, 0.5, 0.4981, 0.5, 0.5019, 0.25, 0.5058, 0.25, 0.5058, 0.5, 0.5019, 0.5, 0.5058, 0.25, 0.5096, 0.25, 0.5096, 0.5, 0.5058, 0.5, 0.5096, 0.25, 0.5135, 0.25, 0.5135, 0.5, 0.5096, 0.5, 0.5135, 0.25, 0.5173, 0.25, 0.5173, 0.5, 0.5135, 0.5, 0.5173, 0.25, 0.5212, 0.25, 0.5212, 0.5, 0.5173, 0.5, 0.5212, 0.25, 0.525, 0.25, 0.525, 0.5, 0.5212, 0.5, 0.525, 0.25, 0.5288, 0.25, 0.5288, 0.5, 0.525, 0.5, 0.5288, 0.25, 0.5327, 0.25, 0.5327, 0.5, 0.5288, 0.5, 0.5327, 0.25, 0.5365, 0.25, 0.5365, 0.5, 0.5327, 0.5, 0.5365, 0.25, 0.5404, 0.25, 0.5404, 0.5, 0.5365, 0.5, 0.5404, 0.25, 0.5442, 0.25, 0.5442, 0.5, 0.5404, 0.5, 0.5442, 0.25, 0.5481, 0.25, 0.5481, 0.5, 0.5442, 0.5, 0.5481, 0.25, 0.5519, 0.25, 0.5519, 0.5, 0.5481, 0.5, 0.5519, 0.25, 0.5558, 0.25, 0.5558, 0.5, 0.5519, 0.5, 0.5558, 0.25, 0.5596, 0.25, 0.5596, 0.5, 0.5558, 0.5, 0.5596, 0.25, 0.5635, 0.25, 0.5635, 0.5, 0.5596, 0.5, 0.5635, 0.25, 0.5673, 0.25, 0.5673, 0.5, 0.5635, 0.5, 0.5673, 0.25, 0.5712, 0.25, 0.5712, 0.5, 0.5673, 0.5, 0.5712, 0.25, 0.575, 0.25, 0.575, 0.5, 0.5712, 0.5, 0.575, 0.25, 0.5788, 0.25, 0.5788, 0.5, 0.575, 0.5, 0.5788, 0.25, 0.5827, 0.25, 0.5827, 0.5, 0.5788, 0.5, 0.5827, 0.25, 0.5865, 0.25, 0.5865, 0.5, 0.5827, 0.5, 0.5865, 0.25, 0.5904, 0.25, 0.5904, 0.5, 0.5865, 0.5, 0.5904, 0.25, 0.5942, 0.25, 0.5942, 0.5, 0.5904, 0.5, 0.5942, 0.25, 0.5981, 0.25, 0.5981, 0.5, 0.5942, 0.5, 0.5981, 0.25, 0.6019, 0.25, 0.6019, 0.5, 0.5981, 0.5, 0.6019, 0.25, 0.6058, 0.25, 0.6058, 0.5, 0.6019, 0.5, 0.6058, 0.25, 0.6096, 0.25, 0.6096, 0.5, 0.6058, 0.5, 0.6096, 0.25, 0.6135, 0.25, 0.6135, 0.5, 0.6096, 0.5, 0.6135, 0.25, 0.6173, 0.25, 0.6173, 0.5, 0.6135, 0.5, 0.6173, 0.25, 0.6212, 0.25, 0.6212, 0.5, 0.6173, 0.5, 0.6173, 0.5, 0.6212, 0.5, 0.6212, 0.625, 0.6173, 0.625, 0.6135, 0.5, 0.6173, 0.5, 0.6173, 0.625, 0.6135, 0.625, 0.6096, 0.5, 0.6135, 0.5, 0.6135, 0.625, 0.6096, 0.625, 0.6058, 0.5, 0.6096, 0.5, 0.6096, 0.625, 0.6058, 0.625, 0.6019, 0.5, 0.6058, 0.5, 0.6058, 0.625, 0.6019, 0.625, 0.5981, 0.5, 0.6019, 0.5, 0.6019, 0.625, 0.5981, 0.625, 0.5942, 0.5, 0.5981, 0.5, 0.5981, 0.625, 0.5942, 0.625, 0.5904, 0.5, 0.5942, 0.5, 0.5942, 0.625, 0.5904, 0.625, 0.5865, 0.5, 0.5904, 0.5, 0.5904, 0.625, 0.5865, 0.625, 0.5827, 0.5, 0.5865, 0.5, 0.5865, 0.625, 0.5827, 0.625, 0.5788, 0.5, 0.5827, 0.5, 0.5827, 0.625, 0.5788, 0.625, 0.575, 0.5, 0.5788, 0.5, 0.5788, 0.625, 0.575, 0.625, 0.5712, 0.5, 0.575, 0.5, 0.575, 0.625, 0.5712, 0.625, 0.5673, 0.5, 0.5712, 0.5, 0.5712, 0.625, 0.5673, 0.625, 0.5635, 0.5, 0.5673, 0.5, 0.5673, 0.625, 0.5635, 0.625, 0.5596, 0.5, 0.5635, 0.5, 0.5635, 0.625, 0.5596, 0.625, 0.5558, 0.5, 0.5596, 0.5, 0.5596, 0.625, 0.5558, 0.625, 0.5519, 0.5, 0.5558, 0.5, 0.5558, 0.625, 0.5519, 0.625, 0.5481, 0.5, 0.5519, 0.5, 0.5519, 0.625, 0.5481, 0.625, 0.5442, 0.5, 0.5481, 0.5, 0.5481, 0.625, 0.5442, 0.625, 0.5404, 0.5, 0.5442, 0.5, 0.5442, 0.625, 0.5404, 0.625, 0.5365, 0.5, 0.5404, 0.5, 0.5404, 0.625, 0.5365, 0.625, 0.5327, 0.5, 0.5365, 0.5, 0.5365, 0.625, 0.5327, 0.625, 0.5288, 0.5, 0.5327, 0.5, 0.5327, 0.625, 0.5288, 0.625, 0.525, 0.5, 0.5288, 0.5, 0.5288, 0.625, 0.525, 0.625, 0.5212, 0.5, 0.525, 0.5, 0.525, 0.625, 0.5212, 0.625, 0.5173, 0.5, 0.5212, 0.5, 0.5212, 0.625, 0.5173, 0.625, 0.5135, 0.5, 0.5173, 0.5, 0.5173, 0.625, 0.5135, 0.625, 0.5096, 0.5, 0.5135, 0.5, 0.5135, 0.625, 0.5096, 0.625, 0.5058, 0.5, 0.5096, 0.5, 0.5096, 0.625, 0.5058, 0.625, 0.5019, 0.5, 0.5058, 0.5, 0.5058, 0.625, 0.5019, 0.625, 0.4981, 0.5, 0.5019, 0.5, 0.5019, 0.625, 0.4981, 0.625, 0.4942, 0.5, 0.4981, 0.5, 0.4981, 0.625, 0.4942, 0.625, 0.4904, 0.5, 0.4942, 0.5, 0.4942, 0.625, 0.4904, 0.625, 0.4865, 0.5, 0.4904, 0.5, 0.4904, 0.625, 0.4865, 0.625, 0.4827, 0.5, 0.4865, 0.5, 0.4865, 0.625, 0.4827, 0.625, 0.4788, 0.5, 0.4827, 0.5, 0.4827, 0.625, 0.4788, 0.625, 0.475, 0.5, 0.4788, 0.5, 0.4788, 0.625, 0.475, 0.625, 0.4712, 0.5, 0.475, 0.5, 0.475, 0.625, 0.4712, 0.625, 0.4673, 0.5, 0.4712, 0.5, 0.4712, 0.625, 0.4673, 0.625, 0.4635, 0.5, 0.4673, 0.5, 0.4673, 0.625, 0.4635, 0.625, 0.4596, 0.5, 0.4635, 0.5, 0.4635, 0.625, 0.4596, 0.625, 0.4558, 0.5, 0.4596, 0.5, 0.4596, 0.625, 0.4558, 0.625, 0.4519, 0.5, 0.4558, 0.5, 0.4558, 0.625, 0.4519, 0.625, 0.4481, 0.5, 0.4519, 0.5, 0.4519, 0.625, 0.4481, 0.625, 0.4442, 0.5, 0.4481, 0.5, 0.4481, 0.625, 0.4442, 0.625, 0.4404, 0.5, 0.4442, 0.5, 0.4442, 0.625, 0.4404, 0.625, 0.4365, 0.5, 0.4404, 0.5, 0.4404, 0.625, 0.4365, 0.625, 0.4327, 0.5, 0.4365, 0.5, 0.4365, 0.625, 0.4327, 0.625, 0.4288, 0.5, 0.4327, 0.5, 0.4327, 0.625, 0.4288, 0.625, 0.425, 0.5, 0.4288, 0.5, 0.4288, 0.625, 0.425, 0.625, 0.4212, 0.5, 0.425, 0.5, 0.425, 0.625, 0.4212, 0.625, 0.4173, 0.5, 0.4212, 0.5, 0.4212, 0.625, 0.4173, 0.625, 0.4135, 0.5, 0.4173, 0.5, 0.4173, 0.625, 0.4135, 0.625, 0.4096, 0.5, 0.4135, 0.5, 0.4135, 0.625, 0.4096, 0.625, 0.4058, 0.5, 0.4096, 0.5, 0.4096, 0.625, 0.4058, 0.625, 0.4019, 0.5, 0.4058, 0.5, 0.4058, 0.625, 0.4019, 0.625, 0.3981, 0.5, 0.4019, 0.5, 0.4019, 0.625, 0.3981, 0.625, 0.3942, 0.5, 0.3981, 0.5, 0.3981, 0.625, 0.3942, 0.625, 0.3904, 0.5, 0.3942, 0.5, 0.3942, 0.625, 0.3904, 0.625, 0.3865, 0.5, 0.3904, 0.5, 0.3904, 0.625, 0.3865, 0.625, 0.3827, 0.5, 0.3865, 0.5, 0.3865, 0.625, 0.3827, 0.625, 0.3788, 0.5, 0.3827, 0.5, 0.3827, 0.625, 0.3788, 0.625, 0.375, 0.5, 0.3788, 0.5, 0.3788, 0.625, 0.375, 0.625, 0.3673, 0.5, 0.3712, 0.5, 0.3712, 0.625, 0.3673, 0.625, 0.3635, 0.5, 0.3673, 0.5, 0.3673, 0.625, 0.3635, 0.625, 0.3596, 0.5, 0.3635, 0.5, 0.3635, 0.625, 0.3596, 0.625, 0.3558, 0.5, 0.3596, 0.5, 0.3596, 0.625, 0.3558, 0.625, 0.3519, 0.5, 0.3558, 0.5, 0.3558, 0.625, 0.3519, 0.625, 0.3481, 0.5, 0.3519, 0.5, 0.3519, 0.625, 0.3481, 0.625, 0.3442, 0.5, 0.3481, 0.5, 0.3481, 0.625, 0.3442, 0.625, 0.3404, 0.5, 0.3442, 0.5, 0.3442, 0.625, 0.3404, 0.625, 0.3365, 0.5, 0.3404, 0.5, 0.3404, 0.625, 0.3365, 0.625, 0.3327, 0.5, 0.3365, 0.5, 0.3365, 0.625, 0.3327, 0.625, 0.3288, 0.5, 0.3327, 0.5, 0.3327, 0.625, 0.3288, 0.625, 0.325, 0.5, 0.3288, 0.5, 0.3288, 0.625, 0.325, 0.625, 0.3212, 0.5, 0.325, 0.5, 0.325, 0.625, 0.3212, 0.625, 0.3173, 0.5, 0.3212, 0.5, 0.3212, 0.625, 0.3173, 0.625, 0.3135, 0.5, 0.3173, 0.5, 0.3173, 0.625, 0.3135, 0.625, 0.3096, 0.5, 0.3135, 0.5, 0.3135, 0.625, 0.3096, 0.625, 0.3058, 0.5, 0.3096, 0.5, 0.3096, 0.625, 0.3058, 0.625, 0.3019, 0.5, 0.3058, 0.5, 0.3058, 0.625, 0.3019, 0.625, 0.2981, 0.5, 0.3019, 0.5, 0.3019, 0.625, 0.2981, 0.625, 0.2942, 0.5, 0.2981, 0.5, 0.2981, 0.625, 0.2942, 0.625, 0.2904, 0.5, 0.2942, 0.5, 0.2942, 0.625, 0.2904, 0.625, 0.2865, 0.5, 0.2904, 0.5, 0.2904, 0.625, 0.2865, 0.625, 0.2827, 0.5, 0.2865, 0.5, 0.2865, 0.625, 0.2827, 0.625, 0.2788, 0.5, 0.2827, 0.5, 0.2827, 0.625, 0.2788, 0.625, 0.275, 0.5, 0.2788, 0.5, 0.2788, 0.625, 0.275, 0.625, 0.2712, 0.5, 0.275, 0.5, 0.275, 0.625, 0.2712, 0.625, 0.2673, 0.5, 0.2712, 0.5, 0.2712, 0.625, 0.2673, 0.625, 0.2635, 0.5, 0.2673, 0.5, 0.2673, 0.625, 0.2635, 0.625, 0.2596, 0.5, 0.2635, 0.5, 0.2635, 0.625, 0.2596, 0.625, 0.2558, 0.5, 0.2596, 0.5, 0.2596, 0.625, 0.2558, 0.625, 0.2519, 0.5, 0.2558, 0.5, 0.2558, 0.625, 0.2519, 0.625, 0.2481, 0.5, 0.2519, 0.5, 0.2519, 0.625, 0.2481, 0.625, 0.2442, 0.5, 0.2481, 0.5, 0.2481, 0.625, 0.2442, 0.625, 0.2404, 0.5, 0.2442, 0.5, 0.2442, 0.625, 0.2404, 0.625, 0.2365, 0.5, 0.2404, 0.5, 0.2404, 0.625, 0.2365, 0.625, 0.2327, 0.5, 0.2365, 0.5, 0.2365, 0.625, 0.2327, 0.625, 0.2288, 0.5, 0.2327, 0.5, 0.2327, 0.625, 0.2288, 0.625, 0.225, 0.5, 0.2288, 0.5, 0.2288, 0.625, 0.225, 0.625, 0.2212, 0.5, 0.225, 0.5, 0.225, 0.625, 0.2212, 0.625, 0.2173, 0.5, 0.2212, 0.5, 0.2212, 0.625, 0.2173, 0.625, 0.2135, 0.5, 0.2173, 0.5, 0.2173, 0.625, 0.2135, 0.625, 0.2096, 0.5, 0.2135, 0.5, 0.2135, 0.625, 0.2096, 0.625, 0.2058, 0.5, 0.2096, 0.5, 0.2096, 0.625, 0.2058, 0.625, 0.2019, 0.5, 0.2058, 0.5, 0.2058, 0.625, 0.2019, 0.625, 0.1981, 0.5, 0.2019, 0.5, 0.2019, 0.625, 0.1981, 0.625, 0.1942, 0.5, 0.1981, 0.5, 0.1981, 0.625, 0.1942, 0.625, 0.1904, 0.5, 0.1942, 0.5, 0.1942, 0.625, 0.1904, 0.625, 0.1865, 0.5, 0.1904, 0.5, 0.1904, 0.625, 0.1865, 0.625, 0.1827, 0.5, 0.1865, 0.5, 0.1865, 0.625, 0.1827, 0.625, 0.1788, 0.5, 0.1827, 0.5, 0.1827, 0.625, 0.1788, 0.625, 0.175, 0.5, 0.1788, 0.5, 0.1788, 0.625, 0.175, 0.625, 0.1712, 0.5, 0.175, 0.5, 0.175, 0.625, 0.1712, 0.625, 0.1673, 0.5, 0.1712, 0.5, 0.1712, 0.625, 0.1673, 0.625, 0.1635, 0.5, 0.1673, 0.5, 0.1673, 0.625, 0.1635, 0.625, 0.1596, 0.5, 0.1635, 0.5, 0.1635, 0.625, 0.1596, 0.625, 0.1558, 0.5, 0.1596, 0.5, 0.1596, 0.625, 0.1558, 0.625, 0.1519, 0.5, 0.1558, 0.5, 0.1558, 0.625, 0.1519, 0.625, 0.1481, 0.5, 0.1519, 0.5, 0.1519, 0.625, 0.1481, 0.625, 0.1442, 0.5, 0.1481, 0.5, 0.1481, 0.625, 0.1442, 0.625, 0.1404, 0.5, 0.1442, 0.5, 0.1442, 0.625, 0.1404, 0.625, 0.1365, 0.5, 0.1404, 0.5, 0.1404, 0.625, 0.1365, 0.625, 0.1327, 0.5, 0.1365, 0.5, 0.1365, 0.625, 0.1327, 0.625, 0.1288, 0.5, 0.1327, 0.5, 0.1327, 0.625, 0.1288, 0.625, 0.125, 0.5, 0.1288, 0.5, 0.1288, 0.625, 0.125, 0.625, 0.3712, 0.5, 0.375, 0.5, 0.375, 0.625, 0.3712, 0.625, 0.375, 0.75, 0.625, 0.75, 0.625, 0.875, 0.375, 0.875, 0.6212, 0.5, 0.625, 0.5, 0.625, 0.625, 0.6212, 0.625, 0.375, 0.0, 0.625, 0.0, 0.625, 0.125, 0.375, 0.125])
me_cube.materials.append(mat_material)
me_cube.use_remesh_preserve_volume = False
me_cube.use_remesh_preserve_attributes = False
me_cube.use_mirror_vertex_groups = False
me_cube.update()

# ---- objects
ob_oblong = bpy.data.objects.new('Oblong', me_cube)

# ---- transforms, parenting, visibility, modifiers, constraints
ob_oblong.location = (0.0, 0.0, 0.0)
ob_oblong.lock_rotations_4d = False
ob_oblong.empty_display_type = 'ARROWS'
ob_oblong.lineart.crease_threshold = 0.0

# ---- collection membership
col_collection.objects.link(ob_oblong)

# ---- scene / render settings (as saved in the file)
scene.frame_start = 1; scene.frame_end = 250; scene.frame_set(1)
scene.render.engine = 'BLENDER_EEVEE_NEXT'
scene.cycles.use_denoising = False
scene.cycles.samples = 128
scene.cycles.sampling_pattern = 'TABULATED_SOBOL'
scene.cycles.use_adaptive_sampling = False
scene.cycles.use_light_tree = False
scene.view_settings.view_transform = 'Filmic'
bpy.context.view_layer.update()

# ---- added for rendering (the .blend has no active camera and no usable light): camera, sun
cam_auto = bpy.data.cameras.new('AutoCamera')
cam_auto.lens = 50.0
cam_auto.sensor_width = 36.0
cam_auto.clip_end = 1000.0
ob_auto_camera = bpy.data.objects.new('AutoCamera', cam_auto)
scene.collection.objects.link(ob_auto_camera)
ob_auto_camera.location = (34.0374, -40.8449, 27.2299)
ob_auto_camera.rotation_euler = (1.09748, -7.21219e-08, 0.694738)
scene.camera = ob_auto_camera
light_auto_sun = bpy.data.lights.new('AutoSun', 'SUN')
light_auto_sun.energy = 3.0
light_auto_sun.angle = 0.0523599
ob_auto_sun = bpy.data.objects.new('AutoSun', light_auto_sun)
scene.collection.objects.link(ob_auto_sun)
ob_auto_sun.rotation_euler = (0.872665, 0.174533, 0.523599)
bpy.context.view_layer.update()
